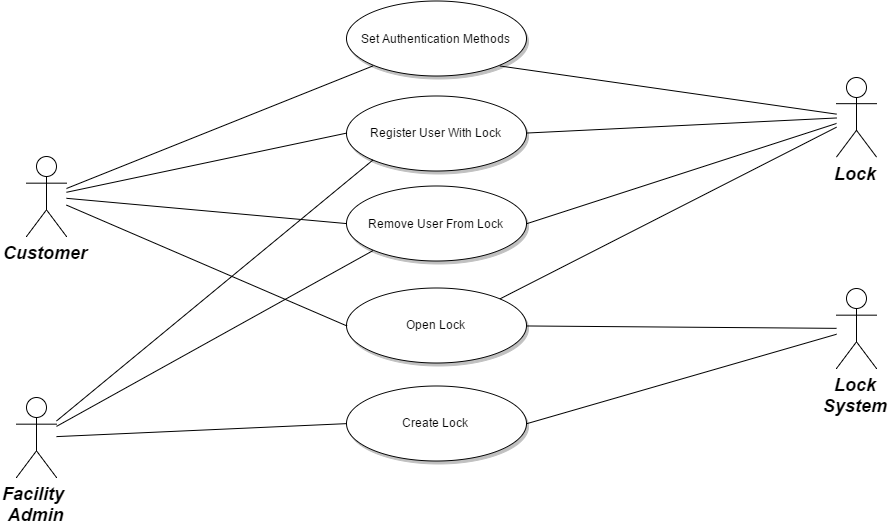

The diagram above was exported from draw.io. Its source (the exported page's mxGraphModel, read from the mxfile embedded in the PNG):
<mxGraphModel dx="1026" dy="527" grid="1" gridSize="10" guides="1" tooltips="1" connect="1" arrows="1" fold="1" page="0" pageScale="1.5" pageWidth="826" pageHeight="1169" background="#ffffff" math="0" shadow="0">
  <root>
    <mxCell id="0" style=";html=1;" />
    <mxCell id="1" style=";html=1;" parent="0" />
    <mxCell id="90" value="Customer" style="shape=umlActor;verticalLabelPosition=bottom;verticalAlign=top;fillColor=#FFFFFF;strokeColor=#000000;fontStyle=3;fontSize=18;fontFamily=Helvetica;strokeWidth=1;html=1;gradientColor=none;" parent="1" vertex="1">
      <mxGeometry x="230" y="240" width="40" height="80" as="geometry" />
    </mxCell>
    <mxCell id="91" value="Facility&amp;nbsp;&lt;div&gt;Admin&lt;/div&gt;" style="shape=umlActor;verticalLabelPosition=bottom;verticalAlign=top;fillColor=#FFFFFF;strokeColor=#000000;fontStyle=3;fontSize=18;fontFamily=Helvetica;strokeWidth=1;html=1;gradientColor=none;" parent="1" vertex="1">
      <mxGeometry x="220" y="481" width="40" height="80" as="geometry" />
    </mxCell>
    <mxCell id="92" value="Lock" style="shape=umlActor;verticalLabelPosition=bottom;verticalAlign=top;fillColor=#FFFFFF;strokeColor=#000000;fontStyle=3;fontSize=18;fontFamily=Helvetica;strokeWidth=1;html=1;gradientColor=none;" parent="1" vertex="1">
      <mxGeometry x="1040" y="160.5" width="40" height="80" as="geometry" />
    </mxCell>
    <mxCell id="93" value="Lock&lt;div&gt;System&lt;/div&gt;" style="shape=umlActor;verticalLabelPosition=bottom;verticalAlign=top;fillColor=#FFFFFF;strokeColor=#000000;fontStyle=3;fontSize=18;fontFamily=Helvetica;strokeWidth=1;html=1;gradientColor=none;" parent="1" vertex="1">
      <mxGeometry x="1040" y="372" width="40" height="80" as="geometry" />
    </mxCell>
    <mxCell id="125" value="Set Authentication Methods" style="shape=mxgraph.flowchart.on-page_reference;fillColor=#FFFFFF;strokeColor=#000000;strokeWidth=1;shadow=1;gradientColor=none;html=1;" parent="1" vertex="1">
      <mxGeometry x="550" y="85" width="180" height="75" as="geometry" />
    </mxCell>
    <mxCell id="126" value="Register User With Lock" style="shape=mxgraph.flowchart.on-page_reference;fillColor=#FFFFFF;strokeColor=#000000;strokeWidth=1;shadow=1;gradientColor=none;html=1;" parent="1" vertex="1">
      <mxGeometry x="550" y="179.58823529411762" width="180" height="75" as="geometry" />
    </mxCell>
    <mxCell id="127" value="Remove User From Lock" style="shape=mxgraph.flowchart.on-page_reference;fillColor=#FFFFFF;strokeColor=#000000;strokeWidth=1;shadow=1;gradientColor=none;html=1;" parent="1" vertex="1">
      <mxGeometry x="550" y="270" width="180" height="75" as="geometry" />
    </mxCell>
    <mxCell id="134" value="Open Lock" style="shape=mxgraph.flowchart.on-page_reference;fillColor=#FFFFFF;strokeColor=#000000;strokeWidth=1;shadow=1;gradientColor=none;html=1;" parent="1" vertex="1">
      <mxGeometry x="550" y="371.5" width="180" height="75" as="geometry" />
    </mxCell>
    <mxCell id="135" value="Create Lock" style="shape=mxgraph.flowchart.on-page_reference;fillColor=#FFFFFF;strokeColor=#000000;strokeWidth=1;shadow=1;gradientColor=none;html=1;" parent="1" vertex="1">
      <mxGeometry x="550" y="469.5" width="180" height="75" as="geometry" />
    </mxCell>
    <mxCell id="139" value="" style="edgeStyle=none;entryX=0.145;entryY=0.855;entryPerimeter=0;strokeWidth=1;endArrow=none;endFill=0;strokeColor=#000000;html=1;" parent="1" source="90" target="125" edge="1">
      <mxGeometry width="100" height="100" as="geometry">
        <mxPoint y="100" as="sourcePoint" />
        <mxPoint x="390" y="92" as="targetPoint" />
      </mxGeometry>
    </mxCell>
    <mxCell id="140" value="" style="edgeStyle=none;entryX=0;entryY=0.5;entryPerimeter=0;strokeWidth=1;endArrow=none;endFill=0;strokeColor=#000000;html=1;" parent="1" source="90" target="126" edge="1">
      <mxGeometry width="100" height="100" as="geometry">
        <mxPoint y="100" as="sourcePoint" />
        <mxPoint x="390" y="180" as="targetPoint" />
      </mxGeometry>
    </mxCell>
    <mxCell id="141" value="" style="edgeStyle=none;entryX=0;entryY=0.5;entryPerimeter=0;strokeWidth=1;endArrow=none;endFill=0;strokeColor=#000000;html=1;" parent="1" source="90" target="134" edge="1">
      <mxGeometry width="100" height="100" as="geometry">
        <mxPoint y="100" as="sourcePoint" />
        <mxPoint x="390" y="278" as="targetPoint" />
      </mxGeometry>
    </mxCell>
    <mxCell id="142" value="" style="edgeStyle=none;entryX=0.145;entryY=0.855;entryPerimeter=0;strokeWidth=1;endArrow=none;endFill=0;strokeColor=#000000;html=1;" parent="1" source="91" target="126" edge="1">
      <mxGeometry width="100" height="100" as="geometry">
        <mxPoint y="100" as="sourcePoint" />
        <mxPoint x="390" y="360" as="targetPoint" />
      </mxGeometry>
    </mxCell>
    <mxCell id="144" value="" style="edgeStyle=none;strokeWidth=1;endArrow=none;endFill=0;strokeColor=#000000;html=1;entryX=0;entryY=0.5;entryPerimeter=0;" parent="1" source="91" target="135" edge="1">
      <mxGeometry width="100" height="100" as="geometry">
        <mxPoint y="100" as="sourcePoint" />
        <mxPoint x="350" y="340" as="targetPoint" />
      </mxGeometry>
    </mxCell>
    <mxCell id="145" value="" style="edgeStyle=none;strokeWidth=1;endArrow=none;endFill=0;strokeColor=#000000;html=1;entryX=0.145;entryY=0.855;entryPerimeter=0;" parent="1" source="91" target="127" edge="1">
      <mxGeometry width="100" height="100" as="geometry">
        <mxPoint y="100" as="sourcePoint" />
        <mxPoint x="360" y="521" as="targetPoint" />
      </mxGeometry>
    </mxCell>
    <mxCell id="147" value="" style="edgeStyle=none;entryX=1;entryY=0.5;entryPerimeter=0;strokeWidth=1;endArrow=none;endFill=0;strokeColor=#000000;html=1;" parent="1" source="92" target="127" edge="1">
      <mxGeometry width="100" height="100" as="geometry">
        <mxPoint y="100" as="sourcePoint" />
        <mxPoint x="970" y="86" as="targetPoint" />
      </mxGeometry>
    </mxCell>
    <mxCell id="148" value="" style="edgeStyle=none;entryX=1;entryY=0.5;entryPerimeter=0;strokeWidth=1;endArrow=none;endFill=0;strokeColor=#000000;html=1;" parent="1" source="92" target="126" edge="1">
      <mxGeometry width="100" height="100" as="geometry">
        <mxPoint y="100" as="sourcePoint" />
        <mxPoint x="970" y="172" as="targetPoint" />
      </mxGeometry>
    </mxCell>
    <mxCell id="149" value="" style="edgeStyle=none;entryX=0.855;entryY=0.145;entryPerimeter=0;strokeWidth=1;endArrow=none;endFill=0;strokeColor=#000000;html=1;" parent="1" source="92" target="134" edge="1">
      <mxGeometry width="100" height="100" as="geometry">
        <mxPoint y="100" as="sourcePoint" />
        <mxPoint x="970" y="252" as="targetPoint" />
      </mxGeometry>
    </mxCell>
    <mxCell id="155" value="" style="edgeStyle=none;entryX=1;entryY=0.5;entryPerimeter=0;strokeWidth=1;endArrow=none;endFill=0;strokeColor=#000000;html=1;" parent="1" source="93" target="134" edge="1">
      <mxGeometry width="100" height="100" as="geometry">
        <mxPoint y="100" as="sourcePoint" />
        <mxPoint x="100" as="targetPoint" />
      </mxGeometry>
    </mxCell>
    <mxCell id="156" value="" style="edgeStyle=none;strokeWidth=1;endArrow=none;endFill=0;strokeColor=#000000;html=1;entryX=1;entryY=0.5;entryPerimeter=0;" parent="1" source="93" target="135" edge="1">
      <mxGeometry width="100" height="100" as="geometry">
        <mxPoint y="100" as="sourcePoint" />
        <mxPoint x="900" y="540" as="targetPoint" />
      </mxGeometry>
    </mxCell>
    <mxCell id="157" value="" style="edgeStyle=none;entryX=0;entryY=0.5;entryPerimeter=0;strokeWidth=1;endArrow=none;endFill=0;strokeColor=#000000;html=1;" parent="1" source="90" target="127" edge="1">
      <mxGeometry width="100" height="100" as="geometry">
        <mxPoint y="100" as="sourcePoint" />
        <mxPoint x="790" y="252" as="targetPoint" />
      </mxGeometry>
    </mxCell>
    <mxCell id="158" value="" style="edgeStyle=none;entryX=0.855;entryY=0.855;entryPerimeter=0;strokeWidth=1;endArrow=none;endFill=0;strokeColor=#000000;html=1;" parent="1" source="92" target="125" edge="1">
      <mxGeometry width="100" height="100" as="geometry">
        <mxPoint y="100" as="sourcePoint" />
        <mxPoint x="570" y="360" as="targetPoint" />
      </mxGeometry>
    </mxCell>
  </root>
</mxGraphModel>